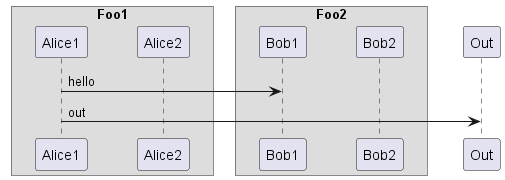

The diagram above was rendered by PlantUML. Its source (embedded in the PNG):
@startuml padding
skinparam ParticipantPadding 20
skinparam BoxPadding 10
box "Foo1"
participant Alice1
participant Alice2
end box
box "Foo2"
participant Bob1
participant Bob2
end box
Alice1 -> Bob1 : hello
Alice1 -> Out : out
@enduml